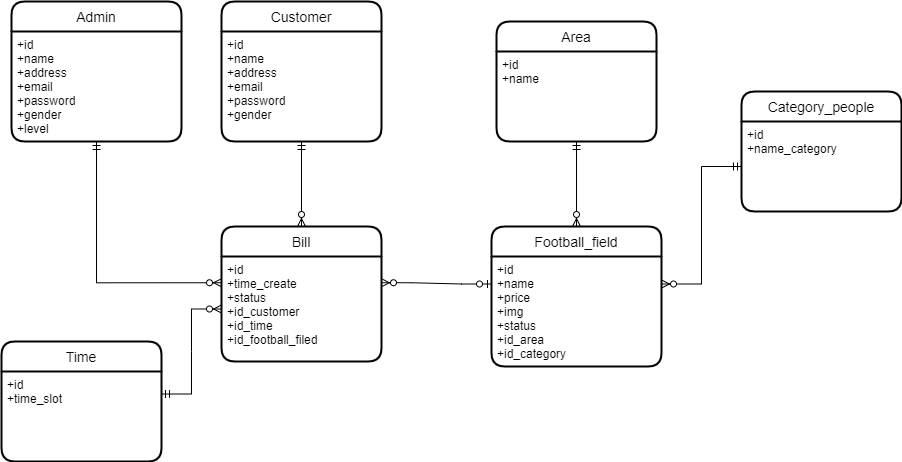

The diagram above was exported from draw.io. Its source (the exported page's mxGraphModel, read from the mxfile embedded in the PNG):
<mxGraphModel dx="1422" dy="794" grid="1" gridSize="10" guides="1" tooltips="1" connect="1" arrows="1" fold="1" page="1" pageScale="1" pageWidth="850" pageHeight="1100" math="0" shadow="0">
  <root>
    <mxCell id="0" />
    <mxCell id="1" parent="0" />
    <mxCell id="CkHwZF0ckERLd790UdLR-5" value="Admin" style="swimlane;childLayout=stackLayout;horizontal=1;startSize=30;horizontalStack=0;rounded=1;fontSize=14;fontStyle=0;strokeWidth=2;resizeParent=0;resizeLast=1;shadow=0;dashed=0;align=center;" vertex="1" parent="1">
      <mxGeometry x="60" y="340" width="170" height="140" as="geometry" />
    </mxCell>
    <mxCell id="CkHwZF0ckERLd790UdLR-6" value="+id&#10;+name&#10;+address&#10;+email&#10;+password&#10;+gender&#10;+level" style="align=left;strokeColor=none;fillColor=none;spacingLeft=4;fontSize=12;verticalAlign=top;resizable=0;rotatable=0;part=1;" vertex="1" parent="CkHwZF0ckERLd790UdLR-5">
      <mxGeometry y="30" width="170" height="110" as="geometry" />
    </mxCell>
    <mxCell id="CkHwZF0ckERLd790UdLR-8" value="Customer" style="swimlane;childLayout=stackLayout;horizontal=1;startSize=30;horizontalStack=0;rounded=1;fontSize=14;fontStyle=0;strokeWidth=2;resizeParent=0;resizeLast=1;shadow=0;dashed=0;align=center;" vertex="1" parent="1">
      <mxGeometry x="270" y="340" width="160" height="140" as="geometry" />
    </mxCell>
    <mxCell id="CkHwZF0ckERLd790UdLR-9" value="+id&#10;+name&#10;+address&#10;+email&#10;+password&#10;+gender&#10;" style="align=left;strokeColor=none;fillColor=none;spacingLeft=4;fontSize=12;verticalAlign=top;resizable=0;rotatable=0;part=1;" vertex="1" parent="CkHwZF0ckERLd790UdLR-8">
      <mxGeometry y="30" width="160" height="110" as="geometry" />
    </mxCell>
    <mxCell id="CkHwZF0ckERLd790UdLR-10" value="Area" style="swimlane;childLayout=stackLayout;horizontal=1;startSize=30;horizontalStack=0;rounded=1;fontSize=14;fontStyle=0;strokeWidth=2;resizeParent=0;resizeLast=1;shadow=0;dashed=0;align=center;" vertex="1" parent="1">
      <mxGeometry x="545" y="360" width="160" height="120" as="geometry" />
    </mxCell>
    <mxCell id="CkHwZF0ckERLd790UdLR-42" style="edgeStyle=none;rounded=0;orthogonalLoop=1;jettySize=auto;html=1;" edge="1" parent="CkHwZF0ckERLd790UdLR-10" source="CkHwZF0ckERLd790UdLR-11" target="CkHwZF0ckERLd790UdLR-10">
      <mxGeometry relative="1" as="geometry" />
    </mxCell>
    <mxCell id="CkHwZF0ckERLd790UdLR-11" value="+id&#10;+name" style="align=left;strokeColor=none;fillColor=none;spacingLeft=4;fontSize=12;verticalAlign=top;resizable=0;rotatable=0;part=1;" vertex="1" parent="CkHwZF0ckERLd790UdLR-10">
      <mxGeometry y="30" width="160" height="90" as="geometry" />
    </mxCell>
    <mxCell id="CkHwZF0ckERLd790UdLR-13" value="Football_field" style="swimlane;childLayout=stackLayout;horizontal=1;startSize=30;horizontalStack=0;rounded=1;fontSize=14;fontStyle=0;strokeWidth=2;resizeParent=0;resizeLast=1;shadow=0;dashed=0;align=center;" vertex="1" parent="1">
      <mxGeometry x="540" y="565" width="170" height="140" as="geometry" />
    </mxCell>
    <mxCell id="CkHwZF0ckERLd790UdLR-14" value="+id&#10;+name&#10;+price&#10;+img&#10;+status&#10;+id_area&#10;+id_category" style="align=left;strokeColor=none;fillColor=none;spacingLeft=4;fontSize=12;verticalAlign=top;resizable=0;rotatable=0;part=1;" vertex="1" parent="CkHwZF0ckERLd790UdLR-13">
      <mxGeometry y="30" width="170" height="110" as="geometry" />
    </mxCell>
    <mxCell id="CkHwZF0ckERLd790UdLR-15" value="Category_people" style="swimlane;childLayout=stackLayout;horizontal=1;startSize=30;horizontalStack=0;rounded=1;fontSize=14;fontStyle=0;strokeWidth=2;resizeParent=0;resizeLast=1;shadow=0;dashed=0;align=center;" vertex="1" parent="1">
      <mxGeometry x="790" y="430" width="160" height="120" as="geometry" />
    </mxCell>
    <mxCell id="CkHwZF0ckERLd790UdLR-33" style="edgeStyle=none;rounded=0;orthogonalLoop=1;jettySize=auto;html=1;" edge="1" parent="CkHwZF0ckERLd790UdLR-15" source="CkHwZF0ckERLd790UdLR-16" target="CkHwZF0ckERLd790UdLR-15">
      <mxGeometry relative="1" as="geometry" />
    </mxCell>
    <mxCell id="CkHwZF0ckERLd790UdLR-16" value="+id&#10;+name_category" style="align=left;strokeColor=none;fillColor=none;spacingLeft=4;fontSize=12;verticalAlign=top;resizable=0;rotatable=0;part=1;" vertex="1" parent="CkHwZF0ckERLd790UdLR-15">
      <mxGeometry y="30" width="160" height="90" as="geometry" />
    </mxCell>
    <mxCell id="CkHwZF0ckERLd790UdLR-19" value="Bill" style="swimlane;childLayout=stackLayout;horizontal=1;startSize=30;horizontalStack=0;rounded=1;fontSize=14;fontStyle=0;strokeWidth=2;resizeParent=0;resizeLast=1;shadow=0;dashed=0;align=center;" vertex="1" parent="1">
      <mxGeometry x="270" y="565" width="160" height="135" as="geometry" />
    </mxCell>
    <mxCell id="CkHwZF0ckERLd790UdLR-20" value="+id&#10;+time_create&#10;+status&#10;+id_customer&#10;+id_time&#10;+id_football_filed" style="align=left;strokeColor=none;fillColor=none;spacingLeft=4;fontSize=12;verticalAlign=top;resizable=0;rotatable=0;part=1;" vertex="1" parent="CkHwZF0ckERLd790UdLR-19">
      <mxGeometry y="30" width="160" height="105" as="geometry" />
    </mxCell>
    <mxCell id="CkHwZF0ckERLd790UdLR-25" value="" style="edgeStyle=orthogonalEdgeStyle;fontSize=12;html=1;endArrow=ERzeroToMany;startArrow=ERmandOne;rounded=0;exitX=0.5;exitY=1;exitDx=0;exitDy=0;entryX=0;entryY=0.25;entryDx=0;entryDy=0;" edge="1" parent="1" source="CkHwZF0ckERLd790UdLR-6" target="CkHwZF0ckERLd790UdLR-20">
      <mxGeometry width="100" height="100" relative="1" as="geometry">
        <mxPoint x="370" y="560" as="sourcePoint" />
        <mxPoint x="470" y="460" as="targetPoint" />
      </mxGeometry>
    </mxCell>
    <mxCell id="CkHwZF0ckERLd790UdLR-28" value="" style="fontSize=12;html=1;endArrow=ERzeroToMany;startArrow=ERmandOne;rounded=0;exitX=0.5;exitY=1;exitDx=0;exitDy=0;entryX=0.5;entryY=0;entryDx=0;entryDy=0;" edge="1" parent="1" source="CkHwZF0ckERLd790UdLR-9" target="CkHwZF0ckERLd790UdLR-19">
      <mxGeometry width="100" height="100" relative="1" as="geometry">
        <mxPoint x="190" y="500" as="sourcePoint" />
        <mxPoint x="290" y="400" as="targetPoint" />
      </mxGeometry>
    </mxCell>
    <mxCell id="CkHwZF0ckERLd790UdLR-30" value="" style="fontSize=12;html=1;endArrow=ERzeroToMany;startArrow=ERmandOne;rounded=0;exitX=0.5;exitY=1;exitDx=0;exitDy=0;entryX=0.5;entryY=0;entryDx=0;entryDy=0;" edge="1" parent="1" source="CkHwZF0ckERLd790UdLR-11" target="CkHwZF0ckERLd790UdLR-13">
      <mxGeometry width="100" height="100" relative="1" as="geometry">
        <mxPoint x="710" y="340" as="sourcePoint" />
        <mxPoint x="710" y="570" as="targetPoint" />
      </mxGeometry>
    </mxCell>
    <mxCell id="CkHwZF0ckERLd790UdLR-34" value="" style="edgeStyle=elbowEdgeStyle;fontSize=12;html=1;endArrow=ERzeroToMany;startArrow=ERmandOne;rounded=0;exitX=0;exitY=0.5;exitDx=0;exitDy=0;entryX=1;entryY=0.25;entryDx=0;entryDy=0;" edge="1" parent="1" source="CkHwZF0ckERLd790UdLR-16" target="CkHwZF0ckERLd790UdLR-14">
      <mxGeometry width="100" height="100" relative="1" as="geometry">
        <mxPoint x="500" y="500" as="sourcePoint" />
        <mxPoint x="600" y="400" as="targetPoint" />
      </mxGeometry>
    </mxCell>
    <mxCell id="CkHwZF0ckERLd790UdLR-37" value="Time" style="swimlane;childLayout=stackLayout;horizontal=1;startSize=30;horizontalStack=0;rounded=1;fontSize=14;fontStyle=0;strokeWidth=2;resizeParent=0;resizeLast=1;shadow=0;dashed=0;align=center;" vertex="1" parent="1">
      <mxGeometry x="50" y="680" width="160" height="120" as="geometry" />
    </mxCell>
    <mxCell id="CkHwZF0ckERLd790UdLR-38" value="+id&#10;+time_slot" style="align=left;strokeColor=none;fillColor=none;spacingLeft=4;fontSize=12;verticalAlign=top;resizable=0;rotatable=0;part=1;" vertex="1" parent="CkHwZF0ckERLd790UdLR-37">
      <mxGeometry y="30" width="160" height="90" as="geometry" />
    </mxCell>
    <mxCell id="CkHwZF0ckERLd790UdLR-39" value="" style="edgeStyle=entityRelationEdgeStyle;fontSize=12;html=1;endArrow=ERzeroToMany;startArrow=ERmandOne;rounded=0;exitX=1;exitY=0.25;exitDx=0;exitDy=0;entryX=0;entryY=0.5;entryDx=0;entryDy=0;" edge="1" parent="1" source="CkHwZF0ckERLd790UdLR-38" target="CkHwZF0ckERLd790UdLR-20">
      <mxGeometry width="100" height="100" relative="1" as="geometry">
        <mxPoint x="500" y="700" as="sourcePoint" />
        <mxPoint x="600" y="600" as="targetPoint" />
      </mxGeometry>
    </mxCell>
    <mxCell id="CkHwZF0ckERLd790UdLR-40" value="" style="edgeStyle=entityRelationEdgeStyle;fontSize=12;html=1;endArrow=ERzeroToMany;startArrow=ERzeroToOne;rounded=0;exitX=0;exitY=0.25;exitDx=0;exitDy=0;entryX=1;entryY=0.25;entryDx=0;entryDy=0;" edge="1" parent="1" source="CkHwZF0ckERLd790UdLR-14" target="CkHwZF0ckERLd790UdLR-20">
      <mxGeometry width="100" height="100" relative="1" as="geometry">
        <mxPoint x="500" y="600" as="sourcePoint" />
        <mxPoint x="600" y="500" as="targetPoint" />
      </mxGeometry>
    </mxCell>
  </root>
</mxGraphModel>